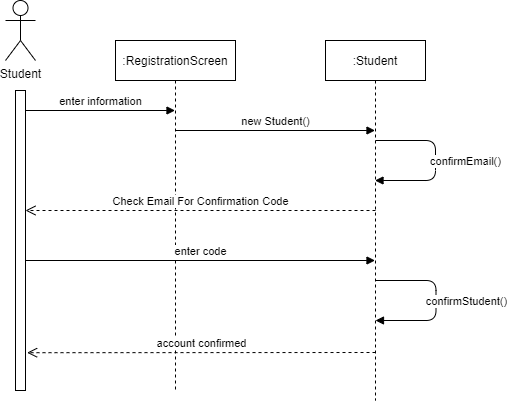

The diagram above was exported from draw.io. Its source (the exported page's mxGraphModel, read from the mxfile embedded in the PNG):
<mxGraphModel dx="1026" dy="586" grid="1" gridSize="10" guides="1" tooltips="1" connect="1" arrows="1" fold="1" page="1" pageScale="1" pageWidth="850" pageHeight="1100" math="0" shadow="0">
  <root>
    <mxCell id="0" />
    <mxCell id="1" parent="0" />
    <mxCell id="rJjJN8RbvCDwM83dK7TF-2" value=":RegistrationScreen" style="shape=umlLifeline;perimeter=lifelinePerimeter;whiteSpace=wrap;html=1;container=1;collapsible=0;recursiveResize=0;outlineConnect=0;" vertex="1" parent="1">
      <mxGeometry x="270" y="80" width="120" height="350" as="geometry" />
    </mxCell>
    <mxCell id="rJjJN8RbvCDwM83dK7TF-17" value="new Student()" style="html=1;verticalAlign=bottom;endArrow=block;" edge="1" parent="rJjJN8RbvCDwM83dK7TF-2" target="rJjJN8RbvCDwM83dK7TF-15">
      <mxGeometry width="80" relative="1" as="geometry">
        <mxPoint x="60" y="90" as="sourcePoint" />
        <mxPoint x="140" y="90" as="targetPoint" />
      </mxGeometry>
    </mxCell>
    <mxCell id="rJjJN8RbvCDwM83dK7TF-7" value="Student" style="shape=umlActor;verticalLabelPosition=bottom;verticalAlign=top;html=1;" vertex="1" parent="1">
      <mxGeometry x="160" y="40" width="30" height="60" as="geometry" />
    </mxCell>
    <mxCell id="rJjJN8RbvCDwM83dK7TF-8" value="" style="html=1;points=[];perimeter=orthogonalPerimeter;" vertex="1" parent="1">
      <mxGeometry x="170" y="130" width="10" height="300" as="geometry" />
    </mxCell>
    <mxCell id="rJjJN8RbvCDwM83dK7TF-15" value=":Student" style="shape=umlLifeline;perimeter=lifelinePerimeter;whiteSpace=wrap;html=1;container=1;collapsible=0;recursiveResize=0;outlineConnect=0;" vertex="1" parent="1">
      <mxGeometry x="480" y="80" width="100" height="360" as="geometry" />
    </mxCell>
    <mxCell id="rJjJN8RbvCDwM83dK7TF-18" value="confirmEmail()" style="html=1;verticalAlign=bottom;startArrow=none;startFill=0;endArrow=block;startSize=8;" edge="1" parent="rJjJN8RbvCDwM83dK7TF-15" target="rJjJN8RbvCDwM83dK7TF-15">
      <mxGeometry x="0.1215" y="30" width="60" relative="1" as="geometry">
        <mxPoint x="50" y="100" as="sourcePoint" />
        <mxPoint x="110" y="170" as="targetPoint" />
        <Array as="points">
          <mxPoint x="110" y="100" />
          <mxPoint x="110" y="140" />
        </Array>
        <mxPoint as="offset" />
      </mxGeometry>
    </mxCell>
    <mxCell id="rJjJN8RbvCDwM83dK7TF-16" value="enter information" style="html=1;verticalAlign=bottom;endArrow=block;" edge="1" parent="1" target="rJjJN8RbvCDwM83dK7TF-2">
      <mxGeometry width="80" relative="1" as="geometry">
        <mxPoint x="180" y="150" as="sourcePoint" />
        <mxPoint x="260" y="150" as="targetPoint" />
      </mxGeometry>
    </mxCell>
    <mxCell id="rJjJN8RbvCDwM83dK7TF-19" value="Check Email For Confirmation Code" style="html=1;verticalAlign=bottom;endArrow=open;dashed=1;endSize=8;" edge="1" parent="1" target="rJjJN8RbvCDwM83dK7TF-8">
      <mxGeometry relative="1" as="geometry">
        <mxPoint x="530" y="250" as="sourcePoint" />
        <mxPoint x="450" y="250" as="targetPoint" />
      </mxGeometry>
    </mxCell>
    <mxCell id="rJjJN8RbvCDwM83dK7TF-20" value="enter code" style="html=1;verticalAlign=bottom;endArrow=block;" edge="1" parent="1" target="rJjJN8RbvCDwM83dK7TF-15">
      <mxGeometry width="80" relative="1" as="geometry">
        <mxPoint x="180" y="300" as="sourcePoint" />
        <mxPoint x="260" y="300" as="targetPoint" />
      </mxGeometry>
    </mxCell>
    <mxCell id="rJjJN8RbvCDwM83dK7TF-23" value="confirmStudent()" style="html=1;verticalAlign=bottom;startArrow=none;startFill=0;endArrow=block;startSize=8;" edge="1" parent="1">
      <mxGeometry x="0.1215" y="30" width="60" relative="1" as="geometry">
        <mxPoint x="530.5" y="320" as="sourcePoint" />
        <mxPoint x="530" y="360" as="targetPoint" />
        <Array as="points">
          <mxPoint x="590.5" y="320" />
          <mxPoint x="590.5" y="360" />
        </Array>
        <mxPoint as="offset" />
      </mxGeometry>
    </mxCell>
    <mxCell id="rJjJN8RbvCDwM83dK7TF-24" value="account confirmed" style="html=1;verticalAlign=bottom;endArrow=open;dashed=1;endSize=8;entryX=1.16;entryY=0.874;entryDx=0;entryDy=0;entryPerimeter=0;" edge="1" parent="1" target="rJjJN8RbvCDwM83dK7TF-8">
      <mxGeometry relative="1" as="geometry">
        <mxPoint x="530" y="392" as="sourcePoint" />
        <mxPoint x="450" y="390" as="targetPoint" />
      </mxGeometry>
    </mxCell>
  </root>
</mxGraphModel>